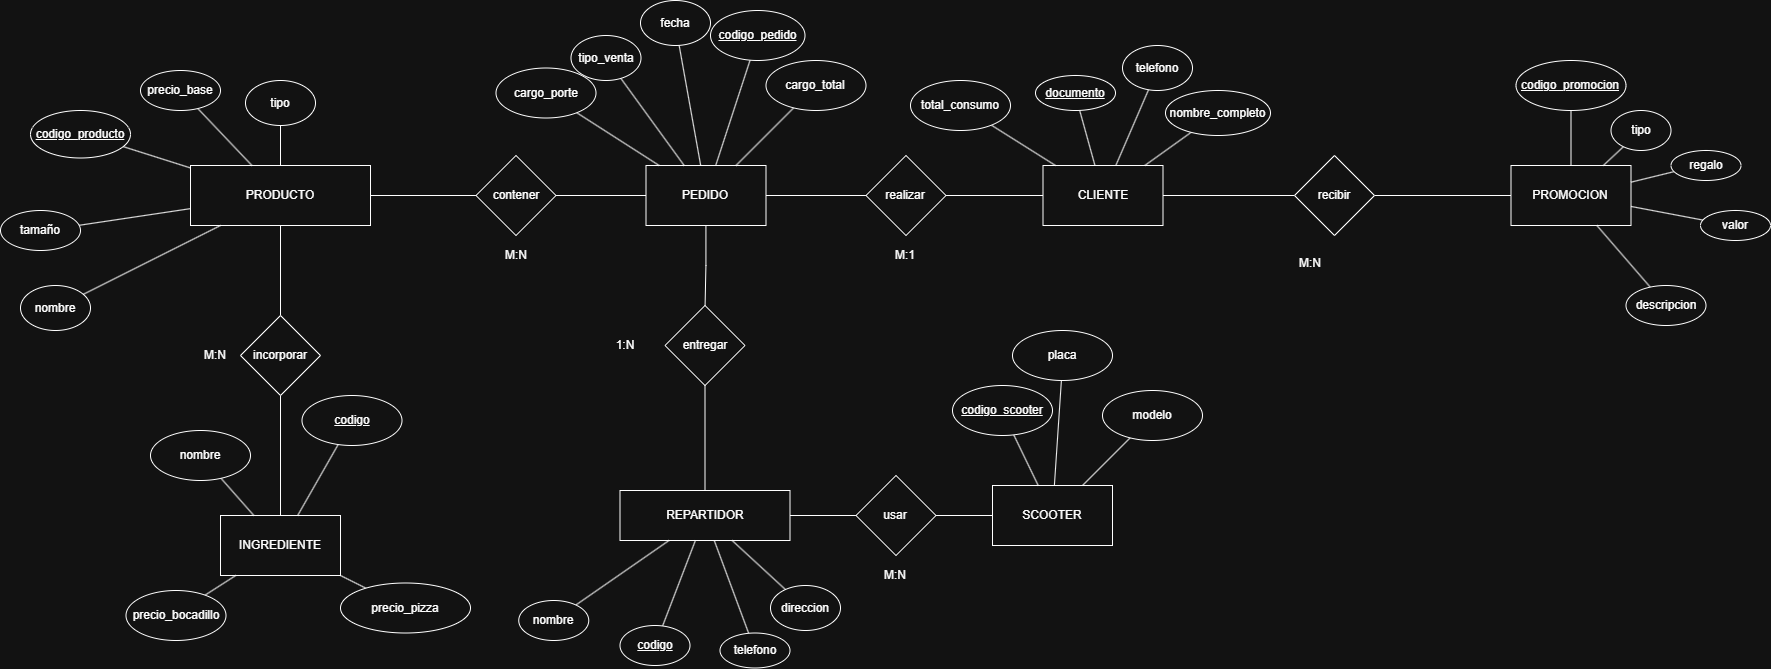

The diagram above was exported from draw.io. Its source (the exported page's mxGraphModel, read from the mxfile embedded in the PNG):
<mxGraphModel dx="3374" dy="2455" grid="1" gridSize="10" guides="1" tooltips="1" connect="1" arrows="1" fold="1" page="1" pageScale="1" pageWidth="827" pageHeight="1169" math="0" shadow="0">
  <root>
    <mxCell id="0" />
    <mxCell id="1" parent="0" />
    <mxCell id="EW46f8MdUawG18JMlvzq-1" parent="1" style="rounded=0;whiteSpace=wrap;html=1;" value="REPARTIDOR" vertex="1">
      <mxGeometry height="50" width="170" x="-260.5" y="140" as="geometry" />
    </mxCell>
    <mxCell id="EW46f8MdUawG18JMlvzq-3" edge="1" parent="1" source="EW46f8MdUawG18JMlvzq-2" style="rounded=0;orthogonalLoop=1;jettySize=auto;html=1;endArrow=none;endFill=0;" target="EW46f8MdUawG18JMlvzq-1" value="">
      <mxGeometry relative="1" as="geometry" />
    </mxCell>
    <mxCell id="EW46f8MdUawG18JMlvzq-2" parent="1" style="ellipse;whiteSpace=wrap;html=1;" value="&lt;u&gt;codigo&lt;/u&gt;" vertex="1">
      <mxGeometry height="40" width="70" x="-260.5" y="275" as="geometry" />
    </mxCell>
    <mxCell id="EW46f8MdUawG18JMlvzq-5" edge="1" parent="1" source="EW46f8MdUawG18JMlvzq-4" style="rounded=0;orthogonalLoop=1;jettySize=auto;html=1;endArrow=none;endFill=0;" target="EW46f8MdUawG18JMlvzq-1" value="">
      <mxGeometry relative="1" as="geometry" />
    </mxCell>
    <mxCell id="EW46f8MdUawG18JMlvzq-4" parent="1" style="ellipse;whiteSpace=wrap;html=1;" value="nombre" vertex="1">
      <mxGeometry height="40" width="70" x="-361.75" y="250" as="geometry" />
    </mxCell>
    <mxCell id="EW46f8MdUawG18JMlvzq-7" edge="1" parent="1" source="EW46f8MdUawG18JMlvzq-6" style="rounded=0;orthogonalLoop=1;jettySize=auto;html=1;endArrow=none;endFill=0;" target="EW46f8MdUawG18JMlvzq-1" value="">
      <mxGeometry relative="1" as="geometry" />
    </mxCell>
    <mxCell id="EW46f8MdUawG18JMlvzq-6" parent="1" style="ellipse;whiteSpace=wrap;html=1;" value="direccion" vertex="1">
      <mxGeometry height="45" width="70" x="-110" y="235" as="geometry" />
    </mxCell>
    <mxCell id="EW46f8MdUawG18JMlvzq-8" parent="1" style="rounded=0;whiteSpace=wrap;html=1;" value="PROMOCION" vertex="1">
      <mxGeometry height="60" width="120" x="630.5" y="-185" as="geometry" />
    </mxCell>
    <mxCell id="EW46f8MdUawG18JMlvzq-10" edge="1" parent="1" source="EW46f8MdUawG18JMlvzq-9" style="rounded=0;orthogonalLoop=1;jettySize=auto;html=1;endArrow=none;endFill=0;" target="EW46f8MdUawG18JMlvzq-8" value="">
      <mxGeometry relative="1" as="geometry" />
    </mxCell>
    <mxCell id="EW46f8MdUawG18JMlvzq-9" parent="1" style="ellipse;whiteSpace=wrap;html=1;" value="&lt;u&gt;codigo_promocion&lt;/u&gt;" vertex="1">
      <mxGeometry height="50" width="110" x="635.5" y="-290" as="geometry" />
    </mxCell>
    <mxCell id="EW46f8MdUawG18JMlvzq-12" edge="1" parent="1" source="EW46f8MdUawG18JMlvzq-11" style="rounded=0;orthogonalLoop=1;jettySize=auto;html=1;endArrow=none;endFill=0;" target="EW46f8MdUawG18JMlvzq-8" value="">
      <mxGeometry relative="1" as="geometry" />
    </mxCell>
    <mxCell id="EW46f8MdUawG18JMlvzq-11" parent="1" style="ellipse;whiteSpace=wrap;html=1;" value="descripcion" vertex="1">
      <mxGeometry height="40" width="80" x="745.5" y="-65" as="geometry" />
    </mxCell>
    <mxCell id="EW46f8MdUawG18JMlvzq-14" edge="1" parent="1" source="EW46f8MdUawG18JMlvzq-13" style="rounded=0;orthogonalLoop=1;jettySize=auto;html=1;endArrow=none;endFill=0;" target="EW46f8MdUawG18JMlvzq-8" value="">
      <mxGeometry relative="1" as="geometry" />
    </mxCell>
    <mxCell id="EW46f8MdUawG18JMlvzq-13" parent="1" style="ellipse;whiteSpace=wrap;html=1;" value="tipo" vertex="1">
      <mxGeometry height="40" width="60" x="730.5" y="-240" as="geometry" />
    </mxCell>
    <mxCell id="EW46f8MdUawG18JMlvzq-15" parent="1" style="rounded=0;whiteSpace=wrap;html=1;" value="CLIENTE" vertex="1">
      <mxGeometry height="60" width="120" x="162.5" y="-185" as="geometry" />
    </mxCell>
    <mxCell id="EW46f8MdUawG18JMlvzq-17" edge="1" parent="1" source="EW46f8MdUawG18JMlvzq-16" style="rounded=0;orthogonalLoop=1;jettySize=auto;html=1;endArrow=none;endFill=0;" target="EW46f8MdUawG18JMlvzq-15" value="">
      <mxGeometry relative="1" as="geometry" />
    </mxCell>
    <mxCell id="EW46f8MdUawG18JMlvzq-16" parent="1" style="ellipse;whiteSpace=wrap;html=1;" value="&lt;u&gt;documento&lt;/u&gt;" vertex="1">
      <mxGeometry height="35" width="80" x="155" y="-275" as="geometry" />
    </mxCell>
    <mxCell id="EW46f8MdUawG18JMlvzq-19" edge="1" parent="1" source="EW46f8MdUawG18JMlvzq-18" style="rounded=0;orthogonalLoop=1;jettySize=auto;html=1;endArrow=none;endFill=0;" target="EW46f8MdUawG18JMlvzq-15" value="">
      <mxGeometry relative="1" as="geometry" />
    </mxCell>
    <mxCell id="EW46f8MdUawG18JMlvzq-18" parent="1" style="ellipse;whiteSpace=wrap;html=1;" value="nombre_completo" vertex="1">
      <mxGeometry height="45" width="105" x="285" y="-260" as="geometry" />
    </mxCell>
    <mxCell id="EW46f8MdUawG18JMlvzq-21" edge="1" parent="1" source="EW46f8MdUawG18JMlvzq-20" style="rounded=0;orthogonalLoop=1;jettySize=auto;html=1;endArrow=none;endFill=0;" target="EW46f8MdUawG18JMlvzq-15" value="">
      <mxGeometry relative="1" as="geometry" />
    </mxCell>
    <mxCell id="EW46f8MdUawG18JMlvzq-20" parent="1" style="ellipse;whiteSpace=wrap;html=1;" value="telefono" vertex="1">
      <mxGeometry height="45" width="70" x="242" y="-305" as="geometry" />
    </mxCell>
    <mxCell id="EW46f8MdUawG18JMlvzq-22" parent="1" style="rounded=0;whiteSpace=wrap;html=1;" value="PRODUCTO" vertex="1">
      <mxGeometry height="60" width="180" x="-690" y="-185" as="geometry" />
    </mxCell>
    <mxCell id="EW46f8MdUawG18JMlvzq-24" edge="1" parent="1" source="EW46f8MdUawG18JMlvzq-23" style="rounded=0;orthogonalLoop=1;jettySize=auto;html=1;endArrow=none;endFill=0;" target="EW46f8MdUawG18JMlvzq-22" value="">
      <mxGeometry relative="1" as="geometry" />
    </mxCell>
    <mxCell id="EW46f8MdUawG18JMlvzq-23" parent="1" style="ellipse;whiteSpace=wrap;html=1;" value="&lt;u&gt;codigo_producto&lt;/u&gt;" vertex="1">
      <mxGeometry height="47.5" width="100" x="-850" y="-240" as="geometry" />
    </mxCell>
    <mxCell id="EW46f8MdUawG18JMlvzq-26" edge="1" parent="1" source="EW46f8MdUawG18JMlvzq-25" style="rounded=0;orthogonalLoop=1;jettySize=auto;html=1;endArrow=none;endFill=0;" target="EW46f8MdUawG18JMlvzq-22" value="">
      <mxGeometry relative="1" as="geometry" />
    </mxCell>
    <mxCell id="EW46f8MdUawG18JMlvzq-25" parent="1" style="ellipse;whiteSpace=wrap;html=1;" value="nombre" vertex="1">
      <mxGeometry height="45" width="70" x="-860" y="-65" as="geometry" />
    </mxCell>
    <mxCell id="EW46f8MdUawG18JMlvzq-28" edge="1" parent="1" source="EW46f8MdUawG18JMlvzq-27" style="rounded=0;orthogonalLoop=1;jettySize=auto;html=1;endArrow=none;endFill=0;" target="EW46f8MdUawG18JMlvzq-22" value="">
      <mxGeometry relative="1" as="geometry" />
    </mxCell>
    <mxCell id="EW46f8MdUawG18JMlvzq-27" parent="1" style="ellipse;whiteSpace=wrap;html=1;" value="tipo" vertex="1">
      <mxGeometry height="45" width="70" x="-635" y="-270" as="geometry" />
    </mxCell>
    <mxCell id="EW46f8MdUawG18JMlvzq-29" parent="1" style="rounded=0;whiteSpace=wrap;html=1;" value="INGREDIENTE" vertex="1">
      <mxGeometry height="60" width="120" x="-660" y="165" as="geometry" />
    </mxCell>
    <mxCell id="EW46f8MdUawG18JMlvzq-77" edge="1" parent="1" source="EW46f8MdUawG18JMlvzq-30" style="edgeStyle=orthogonalEdgeStyle;rounded=0;orthogonalLoop=1;jettySize=auto;html=1;endArrow=none;endFill=0;" target="EW46f8MdUawG18JMlvzq-74" value="">
      <mxGeometry relative="1" as="geometry" />
    </mxCell>
    <mxCell id="EW46f8MdUawG18JMlvzq-30" parent="1" style="rounded=0;whiteSpace=wrap;html=1;" value="PEDIDO" vertex="1">
      <mxGeometry height="60" width="120" x="-234.5" y="-185" as="geometry" />
    </mxCell>
    <mxCell id="EW46f8MdUawG18JMlvzq-32" edge="1" parent="1" source="EW46f8MdUawG18JMlvzq-31" style="rounded=0;orthogonalLoop=1;jettySize=auto;html=1;endArrow=none;endFill=0;" target="EW46f8MdUawG18JMlvzq-30" value="">
      <mxGeometry relative="1" as="geometry" />
    </mxCell>
    <mxCell id="EW46f8MdUawG18JMlvzq-31" parent="1" style="ellipse;whiteSpace=wrap;html=1;" value="&lt;u&gt;codigo_pedido&lt;/u&gt;" vertex="1">
      <mxGeometry height="50" width="94.5" x="-170" y="-340" as="geometry" />
    </mxCell>
    <mxCell id="EW46f8MdUawG18JMlvzq-34" edge="1" parent="1" source="EW46f8MdUawG18JMlvzq-33" style="rounded=0;orthogonalLoop=1;jettySize=auto;html=1;endArrow=none;endFill=0;" target="EW46f8MdUawG18JMlvzq-30" value="">
      <mxGeometry relative="1" as="geometry" />
    </mxCell>
    <mxCell id="EW46f8MdUawG18JMlvzq-33" parent="1" style="ellipse;whiteSpace=wrap;html=1;" value="fecha" vertex="1">
      <mxGeometry height="45" width="70" x="-240" y="-350" as="geometry" />
    </mxCell>
    <mxCell id="EW46f8MdUawG18JMlvzq-36" edge="1" parent="1" source="EW46f8MdUawG18JMlvzq-35" style="rounded=0;orthogonalLoop=1;jettySize=auto;html=1;endArrow=none;endFill=0;" target="EW46f8MdUawG18JMlvzq-30" value="">
      <mxGeometry relative="1" as="geometry" />
    </mxCell>
    <mxCell id="EW46f8MdUawG18JMlvzq-35" parent="1" style="ellipse;whiteSpace=wrap;html=1;" value="tipo_venta" vertex="1">
      <mxGeometry height="45" width="70" x="-309.5" y="-315" as="geometry" />
    </mxCell>
    <mxCell id="EW46f8MdUawG18JMlvzq-38" edge="1" parent="1" source="EW46f8MdUawG18JMlvzq-37" style="rounded=0;orthogonalLoop=1;jettySize=auto;html=1;endArrow=none;endFill=0;" target="EW46f8MdUawG18JMlvzq-30" value="">
      <mxGeometry relative="1" as="geometry" />
    </mxCell>
    <mxCell id="EW46f8MdUawG18JMlvzq-37" parent="1" style="ellipse;whiteSpace=wrap;html=1;" value="cargo_porte" vertex="1">
      <mxGeometry height="50" width="100" x="-384.5" y="-282.5" as="geometry" />
    </mxCell>
    <mxCell id="EW46f8MdUawG18JMlvzq-40" edge="1" parent="1" source="EW46f8MdUawG18JMlvzq-39" style="rounded=0;orthogonalLoop=1;jettySize=auto;html=1;endArrow=none;endFill=0;" target="EW46f8MdUawG18JMlvzq-29" value="">
      <mxGeometry relative="1" as="geometry" />
    </mxCell>
    <mxCell id="EW46f8MdUawG18JMlvzq-39" parent="1" style="ellipse;whiteSpace=wrap;html=1;" value="nombre" vertex="1">
      <mxGeometry height="50" width="100" x="-730" y="80" as="geometry" />
    </mxCell>
    <mxCell id="EW46f8MdUawG18JMlvzq-42" edge="1" parent="1" source="EW46f8MdUawG18JMlvzq-41" style="rounded=0;orthogonalLoop=1;jettySize=auto;html=1;endArrow=none;endFill=0;" target="EW46f8MdUawG18JMlvzq-29" value="">
      <mxGeometry relative="1" as="geometry" />
    </mxCell>
    <mxCell id="EW46f8MdUawG18JMlvzq-41" parent="1" style="ellipse;whiteSpace=wrap;html=1;" value="&lt;u&gt;codigo&lt;/u&gt;" vertex="1">
      <mxGeometry height="50" width="100" x="-578.5" y="45" as="geometry" />
    </mxCell>
    <mxCell id="EW46f8MdUawG18JMlvzq-44" edge="1" parent="1" source="EW46f8MdUawG18JMlvzq-43" style="rounded=0;orthogonalLoop=1;jettySize=auto;html=1;endArrow=none;endFill=0;" target="EW46f8MdUawG18JMlvzq-29" value="">
      <mxGeometry relative="1" as="geometry" />
    </mxCell>
    <mxCell id="EW46f8MdUawG18JMlvzq-43" parent="1" style="ellipse;whiteSpace=wrap;html=1;" value="precio_bocadillo" vertex="1">
      <mxGeometry height="50" width="100" x="-754.5" y="240" as="geometry" />
    </mxCell>
    <mxCell id="EW46f8MdUawG18JMlvzq-50" edge="1" parent="1" source="EW46f8MdUawG18JMlvzq-49" style="rounded=0;orthogonalLoop=1;jettySize=auto;html=1;endArrow=none;endFill=0;" target="EW46f8MdUawG18JMlvzq-29" value="">
      <mxGeometry relative="1" as="geometry" />
    </mxCell>
    <mxCell id="EW46f8MdUawG18JMlvzq-49" parent="1" style="ellipse;whiteSpace=wrap;html=1;" value="precio_pizza" vertex="1">
      <mxGeometry height="50" width="130" x="-540" y="232.5" as="geometry" />
    </mxCell>
    <mxCell id="EW46f8MdUawG18JMlvzq-67" edge="1" parent="1" source="EW46f8MdUawG18JMlvzq-66" style="edgeStyle=orthogonalEdgeStyle;rounded=0;orthogonalLoop=1;jettySize=auto;html=1;endArrow=none;endFill=0;" target="EW46f8MdUawG18JMlvzq-8" value="">
      <mxGeometry relative="1" as="geometry" />
    </mxCell>
    <mxCell id="EW46f8MdUawG18JMlvzq-121" edge="1" parent="1" source="EW46f8MdUawG18JMlvzq-66" style="edgeStyle=orthogonalEdgeStyle;rounded=0;orthogonalLoop=1;jettySize=auto;html=1;endArrow=none;endFill=0;" target="EW46f8MdUawG18JMlvzq-15" value="">
      <mxGeometry relative="1" as="geometry" />
    </mxCell>
    <mxCell id="EW46f8MdUawG18JMlvzq-66" parent="1" style="rhombus;whiteSpace=wrap;html=1;" value="recibir" vertex="1">
      <mxGeometry height="80" width="80" x="414" y="-195" as="geometry" />
    </mxCell>
    <mxCell id="EW46f8MdUawG18JMlvzq-71" edge="1" parent="1" source="EW46f8MdUawG18JMlvzq-69" style="edgeStyle=orthogonalEdgeStyle;rounded=0;orthogonalLoop=1;jettySize=auto;html=1;endArrow=none;endFill=0;" target="EW46f8MdUawG18JMlvzq-29" value="">
      <mxGeometry relative="1" as="geometry" />
    </mxCell>
    <mxCell id="EW46f8MdUawG18JMlvzq-114" edge="1" parent="1" source="EW46f8MdUawG18JMlvzq-69" style="rounded=0;orthogonalLoop=1;jettySize=auto;html=1;endArrow=none;endFill=0;" target="EW46f8MdUawG18JMlvzq-22" value="">
      <mxGeometry relative="1" as="geometry" />
    </mxCell>
    <mxCell id="EW46f8MdUawG18JMlvzq-69" parent="1" style="rhombus;whiteSpace=wrap;html=1;" value="incorporar" vertex="1">
      <mxGeometry height="80" width="80" x="-640" y="-35" as="geometry" />
    </mxCell>
    <mxCell id="EW46f8MdUawG18JMlvzq-116" edge="1" parent="1" source="EW46f8MdUawG18JMlvzq-74" style="edgeStyle=orthogonalEdgeStyle;rounded=0;orthogonalLoop=1;jettySize=auto;html=1;endArrow=none;endFill=0;" target="EW46f8MdUawG18JMlvzq-1" value="">
      <mxGeometry relative="1" as="geometry" />
    </mxCell>
    <mxCell id="EW46f8MdUawG18JMlvzq-74" parent="1" style="rhombus;whiteSpace=wrap;html=1;" value="entregar" vertex="1">
      <mxGeometry height="80" width="80" x="-215.5" y="-45" as="geometry" />
    </mxCell>
    <mxCell id="EW46f8MdUawG18JMlvzq-76" edge="1" parent="1" source="EW46f8MdUawG18JMlvzq-30" style="edgeStyle=orthogonalEdgeStyle;rounded=0;orthogonalLoop=1;jettySize=auto;html=1;exitX=0.5;exitY=1;exitDx=0;exitDy=0;" target="EW46f8MdUawG18JMlvzq-30">
      <mxGeometry relative="1" as="geometry" />
    </mxCell>
    <mxCell id="EW46f8MdUawG18JMlvzq-79" parent="1" style="text;html=1;whiteSpace=wrap;strokeColor=none;fillColor=none;align=center;verticalAlign=middle;rounded=0;" value="M:N" vertex="1">
      <mxGeometry height="25" width="60" x="400" y="-100" as="geometry" />
    </mxCell>
    <mxCell id="EW46f8MdUawG18JMlvzq-82" parent="1" style="text;html=1;whiteSpace=wrap;strokeColor=none;fillColor=none;align=center;verticalAlign=middle;rounded=0;" value="1:N" vertex="1">
      <mxGeometry height="30" width="60" x="-284.5" y="-20" as="geometry" />
    </mxCell>
    <mxCell id="EW46f8MdUawG18JMlvzq-83" parent="1" style="rounded=0;whiteSpace=wrap;html=1;" value="SCOOTER" vertex="1">
      <mxGeometry height="60" width="120" x="112" y="135" as="geometry" />
    </mxCell>
    <mxCell id="EW46f8MdUawG18JMlvzq-85" edge="1" parent="1" source="EW46f8MdUawG18JMlvzq-84" style="rounded=0;orthogonalLoop=1;jettySize=auto;html=1;endArrow=none;endFill=0;" target="EW46f8MdUawG18JMlvzq-15" value="">
      <mxGeometry relative="1" as="geometry" />
    </mxCell>
    <mxCell id="EW46f8MdUawG18JMlvzq-84" parent="1" style="ellipse;whiteSpace=wrap;html=1;" value="total_consumo" vertex="1">
      <mxGeometry height="50" width="100" x="30" y="-270" as="geometry" />
    </mxCell>
    <mxCell id="EW46f8MdUawG18JMlvzq-89" edge="1" parent="1" source="EW46f8MdUawG18JMlvzq-86" style="rounded=0;orthogonalLoop=1;jettySize=auto;html=1;endArrow=none;endFill=0;" target="EW46f8MdUawG18JMlvzq-8" value="">
      <mxGeometry relative="1" as="geometry" />
    </mxCell>
    <mxCell id="EW46f8MdUawG18JMlvzq-86" parent="1" style="ellipse;whiteSpace=wrap;html=1;" value="valor" vertex="1">
      <mxGeometry height="30" width="70" x="820" y="-140" as="geometry" />
    </mxCell>
    <mxCell id="EW46f8MdUawG18JMlvzq-88" edge="1" parent="1" source="EW46f8MdUawG18JMlvzq-87" style="rounded=0;orthogonalLoop=1;jettySize=auto;html=1;endArrow=none;endFill=0;" target="EW46f8MdUawG18JMlvzq-8" value="">
      <mxGeometry relative="1" as="geometry" />
    </mxCell>
    <mxCell id="EW46f8MdUawG18JMlvzq-87" parent="1" style="ellipse;whiteSpace=wrap;html=1;" value="regalo" vertex="1">
      <mxGeometry height="30" width="70" x="790.5" y="-200" as="geometry" />
    </mxCell>
    <mxCell id="EW46f8MdUawG18JMlvzq-91" edge="1" parent="1" source="EW46f8MdUawG18JMlvzq-90" style="rounded=0;orthogonalLoop=1;jettySize=auto;html=1;endArrow=none;endFill=0;" target="EW46f8MdUawG18JMlvzq-1" value="">
      <mxGeometry relative="1" as="geometry" />
    </mxCell>
    <mxCell id="EW46f8MdUawG18JMlvzq-90" parent="1" style="ellipse;whiteSpace=wrap;html=1;" value="telefono" vertex="1">
      <mxGeometry height="35" width="70" x="-160.5" y="282.5" as="geometry" />
    </mxCell>
    <mxCell id="EW46f8MdUawG18JMlvzq-93" edge="1" parent="1" source="EW46f8MdUawG18JMlvzq-92" style="rounded=0;orthogonalLoop=1;jettySize=auto;html=1;endArrow=none;endFill=0;" target="EW46f8MdUawG18JMlvzq-83" value="">
      <mxGeometry relative="1" as="geometry" />
    </mxCell>
    <mxCell id="EW46f8MdUawG18JMlvzq-92" parent="1" style="ellipse;whiteSpace=wrap;html=1;" value="&lt;u&gt;codigo_scooter&lt;/u&gt;" vertex="1">
      <mxGeometry height="50" width="100" x="72" y="35" as="geometry" />
    </mxCell>
    <mxCell id="EW46f8MdUawG18JMlvzq-95" edge="1" parent="1" source="EW46f8MdUawG18JMlvzq-94" style="rounded=0;orthogonalLoop=1;jettySize=auto;html=1;endArrow=none;endFill=0;" target="EW46f8MdUawG18JMlvzq-83" value="">
      <mxGeometry relative="1" as="geometry" />
    </mxCell>
    <mxCell id="EW46f8MdUawG18JMlvzq-94" parent="1" style="ellipse;whiteSpace=wrap;html=1;" value="placa" vertex="1">
      <mxGeometry height="50" width="100" x="132" y="-20" as="geometry" />
    </mxCell>
    <mxCell id="EW46f8MdUawG18JMlvzq-97" edge="1" parent="1" source="EW46f8MdUawG18JMlvzq-96" style="rounded=0;orthogonalLoop=1;jettySize=auto;html=1;endArrow=none;endFill=0;" target="EW46f8MdUawG18JMlvzq-83" value="">
      <mxGeometry relative="1" as="geometry" />
    </mxCell>
    <mxCell id="EW46f8MdUawG18JMlvzq-96" parent="1" style="ellipse;whiteSpace=wrap;html=1;" value="modelo" vertex="1">
      <mxGeometry height="50" width="100" x="222" y="40" as="geometry" />
    </mxCell>
    <mxCell id="EW46f8MdUawG18JMlvzq-100" edge="1" parent="1" source="EW46f8MdUawG18JMlvzq-99" style="rounded=0;orthogonalLoop=1;jettySize=auto;html=1;endArrow=none;endFill=0;" target="EW46f8MdUawG18JMlvzq-30" value="">
      <mxGeometry relative="1" as="geometry" />
    </mxCell>
    <mxCell id="EW46f8MdUawG18JMlvzq-99" parent="1" style="ellipse;whiteSpace=wrap;html=1;" value="cargo_total" vertex="1">
      <mxGeometry height="50" width="100" x="-114.5" y="-290" as="geometry" />
    </mxCell>
    <mxCell id="EW46f8MdUawG18JMlvzq-103" edge="1" parent="1" source="EW46f8MdUawG18JMlvzq-102" style="rounded=0;orthogonalLoop=1;jettySize=auto;html=1;endArrow=none;endFill=0;" target="EW46f8MdUawG18JMlvzq-22" value="">
      <mxGeometry relative="1" as="geometry" />
    </mxCell>
    <mxCell id="EW46f8MdUawG18JMlvzq-102" parent="1" style="ellipse;whiteSpace=wrap;html=1;" value="precio_base" vertex="1">
      <mxGeometry height="40" width="80" x="-740" y="-280" as="geometry" />
    </mxCell>
    <mxCell id="EW46f8MdUawG18JMlvzq-105" edge="1" parent="1" source="EW46f8MdUawG18JMlvzq-104" style="rounded=0;orthogonalLoop=1;jettySize=auto;html=1;endArrow=none;endFill=0;" target="EW46f8MdUawG18JMlvzq-22" value="">
      <mxGeometry relative="1" as="geometry" />
    </mxCell>
    <mxCell id="EW46f8MdUawG18JMlvzq-104" parent="1" style="ellipse;whiteSpace=wrap;html=1;" value="tamaño" vertex="1">
      <mxGeometry height="40" width="80" x="-880" y="-140" as="geometry" />
    </mxCell>
    <mxCell id="EW46f8MdUawG18JMlvzq-107" edge="1" parent="1" source="EW46f8MdUawG18JMlvzq-106" style="edgeStyle=orthogonalEdgeStyle;rounded=0;orthogonalLoop=1;jettySize=auto;html=1;endArrow=none;endFill=0;" target="EW46f8MdUawG18JMlvzq-30" value="">
      <mxGeometry relative="1" as="geometry" />
    </mxCell>
    <mxCell id="EW46f8MdUawG18JMlvzq-108" edge="1" parent="1" source="EW46f8MdUawG18JMlvzq-106" style="edgeStyle=orthogonalEdgeStyle;rounded=0;orthogonalLoop=1;jettySize=auto;html=1;endArrow=none;endFill=0;" target="EW46f8MdUawG18JMlvzq-15" value="">
      <mxGeometry relative="1" as="geometry" />
    </mxCell>
    <mxCell id="EW46f8MdUawG18JMlvzq-106" parent="1" style="rhombus;whiteSpace=wrap;html=1;" value="realizar" vertex="1">
      <mxGeometry height="80" width="80" x="-14.5" y="-195" as="geometry" />
    </mxCell>
    <mxCell id="EW46f8MdUawG18JMlvzq-110" edge="1" parent="1" source="EW46f8MdUawG18JMlvzq-109" style="rounded=0;orthogonalLoop=1;jettySize=auto;html=1;endArrow=none;endFill=0;" target="EW46f8MdUawG18JMlvzq-22" value="">
      <mxGeometry relative="1" as="geometry" />
    </mxCell>
    <mxCell id="EW46f8MdUawG18JMlvzq-111" edge="1" parent="1" source="EW46f8MdUawG18JMlvzq-109" style="rounded=0;orthogonalLoop=1;jettySize=auto;html=1;endArrow=none;endFill=0;" target="EW46f8MdUawG18JMlvzq-30" value="">
      <mxGeometry relative="1" as="geometry" />
    </mxCell>
    <mxCell id="EW46f8MdUawG18JMlvzq-109" parent="1" style="rhombus;whiteSpace=wrap;html=1;" value="contener" vertex="1">
      <mxGeometry height="80" width="80" x="-404.5" y="-195" as="geometry" />
    </mxCell>
    <mxCell id="EW46f8MdUawG18JMlvzq-112" parent="1" style="text;html=1;whiteSpace=wrap;strokeColor=none;fillColor=none;align=center;verticalAlign=middle;rounded=0;" value="M:1" vertex="1">
      <mxGeometry height="30" width="60" x="-4.5" y="-110" as="geometry" />
    </mxCell>
    <mxCell id="EW46f8MdUawG18JMlvzq-113" parent="1" style="text;html=1;whiteSpace=wrap;strokeColor=none;fillColor=none;align=center;verticalAlign=middle;rounded=0;" value="M:N" vertex="1">
      <mxGeometry height="30" width="60" x="-394.5" y="-110" as="geometry" />
    </mxCell>
    <mxCell id="EW46f8MdUawG18JMlvzq-115" parent="1" style="text;html=1;whiteSpace=wrap;strokeColor=none;fillColor=none;align=center;verticalAlign=middle;rounded=0;" value="M:N" vertex="1">
      <mxGeometry height="30" width="60" x="-695" y="-10" as="geometry" />
    </mxCell>
    <mxCell id="EW46f8MdUawG18JMlvzq-118" edge="1" parent="1" source="EW46f8MdUawG18JMlvzq-117" style="edgeStyle=orthogonalEdgeStyle;rounded=0;orthogonalLoop=1;jettySize=auto;html=1;endArrow=none;endFill=0;" target="EW46f8MdUawG18JMlvzq-1" value="">
      <mxGeometry relative="1" as="geometry" />
    </mxCell>
    <mxCell id="EW46f8MdUawG18JMlvzq-119" edge="1" parent="1" source="EW46f8MdUawG18JMlvzq-117" style="edgeStyle=orthogonalEdgeStyle;rounded=0;orthogonalLoop=1;jettySize=auto;html=1;endArrow=none;endFill=0;" target="EW46f8MdUawG18JMlvzq-83" value="">
      <mxGeometry relative="1" as="geometry" />
    </mxCell>
    <mxCell id="EW46f8MdUawG18JMlvzq-117" parent="1" style="rhombus;whiteSpace=wrap;html=1;" value="usar" vertex="1">
      <mxGeometry height="80" width="80" x="-24.5" y="125" as="geometry" />
    </mxCell>
    <mxCell id="EW46f8MdUawG18JMlvzq-120" parent="1" style="text;html=1;whiteSpace=wrap;strokeColor=none;fillColor=none;align=center;verticalAlign=middle;rounded=0;" value="M:N" vertex="1">
      <mxGeometry height="30" width="60" x="-14.5" y="210" as="geometry" />
    </mxCell>
  </root>
</mxGraphModel>